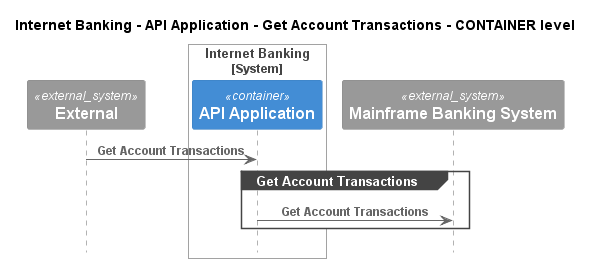

The diagram above was rendered by PlantUML. Its source (embedded in the PNG):
@startuml
!pragma layout smetana
!include ..\..\..\..\..\..\.c4s\C4_Sequence.puml

title Internet Banking - API Application - Get Account Transactions - CONTAINER level

System_Ext(C4InterFlow.SoftwareSystems.ExternalSystem, "External", "")

System_Boundary(BigBankPlc.SoftwareSystems.InternetBanking, "Internet Banking")
    Container(BigBankPlc.SoftwareSystems.InternetBanking.Containers.APIApplication, "API Application", "", "")
Boundary_End()
System_Ext(BigBankPlc.SoftwareSystems.MainframeBankingSystem, "Mainframe Banking System", "")

Rel(C4InterFlow.SoftwareSystems.ExternalSystem, BigBankPlc.SoftwareSystems.InternetBanking.Containers.APIApplication, "Get Account Transactions")
group Get Account Transactions
Rel(BigBankPlc.SoftwareSystems.InternetBanking.Containers.APIApplication, BigBankPlc.SoftwareSystems.MainframeBankingSystem, "Get Account Transactions")
end


@enduml